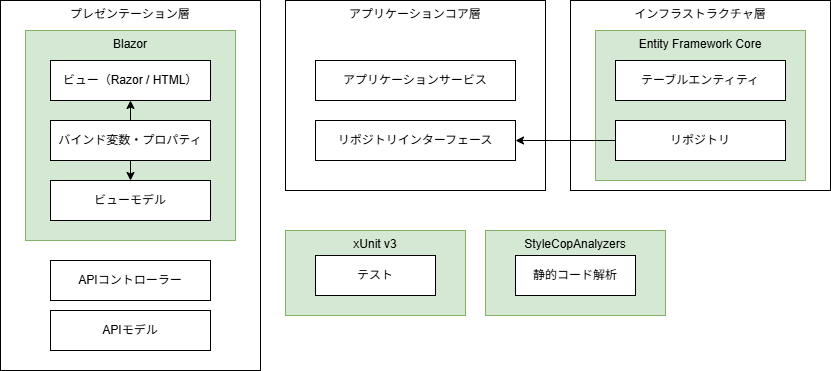

The diagram above was exported from draw.io. Its source (the exported page's mxGraphModel, read from the mxfile embedded in the PNG):
<mxGraphModel dx="1029" dy="575" grid="1" gridSize="10" guides="1" tooltips="1" connect="1" arrows="1" fold="1" page="1" pageScale="1" pageWidth="827" pageHeight="1169" math="0" shadow="0">
  <root>
    <mxCell id="0" />
    <mxCell id="1" parent="0" />
    <mxCell id="25" value="xUnit v3" style="rounded=0;whiteSpace=wrap;html=1;verticalAlign=top;fillColor=#d5e8d4;strokeColor=#82b366;" vertex="1" parent="1">
      <mxGeometry x="340" y="240" width="180" height="85" as="geometry" />
    </mxCell>
    <mxCell id="16" value="インフラストラクチャ層" style="rounded=0;whiteSpace=wrap;html=1;verticalAlign=top;" vertex="1" parent="1">
      <mxGeometry x="625" y="10" width="260" height="190" as="geometry" />
    </mxCell>
    <mxCell id="21" value="Entity Framework Core" style="rounded=0;whiteSpace=wrap;html=1;verticalAlign=top;fillColor=#d5e8d4;strokeColor=#82b366;" vertex="1" parent="1">
      <mxGeometry x="650" y="40" width="210" height="150" as="geometry" />
    </mxCell>
    <mxCell id="12" value="プレゼンテーション層" style="rounded=0;whiteSpace=wrap;html=1;verticalAlign=top;" vertex="1" parent="1">
      <mxGeometry x="55" y="10" width="260" height="370" as="geometry" />
    </mxCell>
    <mxCell id="7" value="Blazor" style="rounded=0;whiteSpace=wrap;html=1;verticalAlign=top;fillColor=#d5e8d4;strokeColor=#82b366;" vertex="1" parent="1">
      <mxGeometry x="80" y="40" width="210" height="210" as="geometry" />
    </mxCell>
    <mxCell id="2" value="ビュー（Razor / HTML）" style="rounded=0;whiteSpace=wrap;html=1;" vertex="1" parent="1">
      <mxGeometry x="105" y="70" width="160" height="40" as="geometry" />
    </mxCell>
    <mxCell id="5" style="edgeStyle=none;html=1;exitX=0.5;exitY=0;exitDx=0;exitDy=0;entryX=0.5;entryY=1;entryDx=0;entryDy=0;" edge="1" parent="1" source="3" target="2">
      <mxGeometry relative="1" as="geometry" />
    </mxCell>
    <mxCell id="6" style="edgeStyle=none;html=1;exitX=0.5;exitY=1;exitDx=0;exitDy=0;entryX=0.5;entryY=0;entryDx=0;entryDy=0;" edge="1" parent="1" source="3" target="4">
      <mxGeometry relative="1" as="geometry" />
    </mxCell>
    <mxCell id="3" value="バインド変数・プロパティ" style="rounded=0;whiteSpace=wrap;html=1;" vertex="1" parent="1">
      <mxGeometry x="105" y="130" width="160" height="40" as="geometry" />
    </mxCell>
    <mxCell id="4" value="ビューモデル" style="rounded=0;whiteSpace=wrap;html=1;" vertex="1" parent="1">
      <mxGeometry x="105" y="190" width="160" height="40" as="geometry" />
    </mxCell>
    <mxCell id="9" value="APIコントローラー" style="rounded=0;whiteSpace=wrap;html=1;" vertex="1" parent="1">
      <mxGeometry x="105" y="270" width="160" height="40" as="geometry" />
    </mxCell>
    <mxCell id="10" value="APIモデル" style="rounded=0;whiteSpace=wrap;html=1;" vertex="1" parent="1">
      <mxGeometry x="105" y="320" width="160" height="40" as="geometry" />
    </mxCell>
    <mxCell id="13" value="アプリケーションコア層" style="rounded=0;whiteSpace=wrap;html=1;verticalAlign=top;" vertex="1" parent="1">
      <mxGeometry x="340" y="10" width="260" height="190" as="geometry" />
    </mxCell>
    <mxCell id="14" value="アプリケーションサービス" style="rounded=0;whiteSpace=wrap;html=1;" vertex="1" parent="1">
      <mxGeometry x="370" y="70" width="200" height="40" as="geometry" />
    </mxCell>
    <mxCell id="15" value="リポジトリインターフェース" style="rounded=0;whiteSpace=wrap;html=1;" vertex="1" parent="1">
      <mxGeometry x="370" y="130" width="200" height="40" as="geometry" />
    </mxCell>
    <mxCell id="17" value="テーブルエンティティ" style="rounded=0;whiteSpace=wrap;html=1;" vertex="1" parent="1">
      <mxGeometry x="670" y="70" width="170" height="40" as="geometry" />
    </mxCell>
    <mxCell id="20" style="edgeStyle=none;html=1;exitX=0;exitY=0.5;exitDx=0;exitDy=0;" edge="1" parent="1" source="22" target="15">
      <mxGeometry relative="1" as="geometry">
        <mxPoint x="660" y="150" as="sourcePoint" />
      </mxGeometry>
    </mxCell>
    <mxCell id="22" value="リポジトリ" style="rounded=0;whiteSpace=wrap;html=1;" vertex="1" parent="1">
      <mxGeometry x="670" y="130" width="170" height="40" as="geometry" />
    </mxCell>
    <mxCell id="24" value="テスト" style="rounded=0;whiteSpace=wrap;html=1;" vertex="1" parent="1">
      <mxGeometry x="370" y="265" width="120" height="40" as="geometry" />
    </mxCell>
    <mxCell id="27" value="テスト" style="rounded=0;whiteSpace=wrap;html=1;" vertex="1" parent="1">
      <mxGeometry x="570" y="265" width="120" height="40" as="geometry" />
    </mxCell>
    <mxCell id="28" value="StyleCopAnalyzers" style="rounded=0;whiteSpace=wrap;html=1;verticalAlign=top;fillColor=#d5e8d4;strokeColor=#82b366;" vertex="1" parent="1">
      <mxGeometry x="540" y="240" width="180" height="85" as="geometry" />
    </mxCell>
    <mxCell id="29" value="静的コード解析" style="rounded=0;whiteSpace=wrap;html=1;" vertex="1" parent="1">
      <mxGeometry x="570" y="265" width="120" height="40" as="geometry" />
    </mxCell>
  </root>
</mxGraphModel>